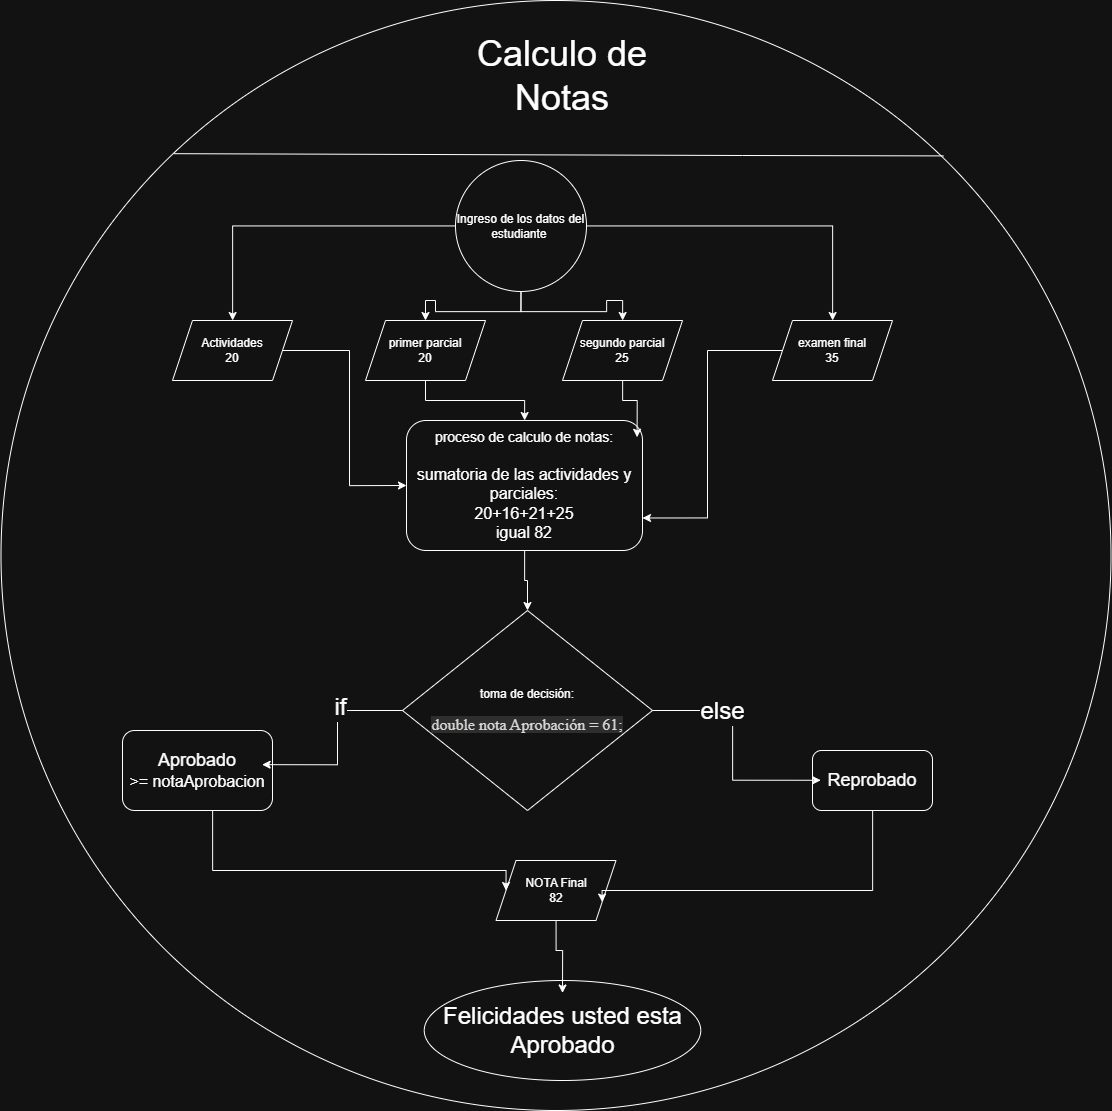

The diagram above was exported from draw.io. Its source (the exported page's mxGraphModel, read from the mxfile embedded in the PNG):
<mxGraphModel dx="4001" dy="1494" grid="1" gridSize="10" guides="1" tooltips="1" connect="1" arrows="1" fold="1" page="1" pageScale="1" pageWidth="827" pageHeight="1169" math="0" shadow="0">
  <root>
    <mxCell id="0" />
    <mxCell id="1" parent="0" />
    <mxCell id="Q9n9bnPs83FVRn8saniO-4" parent="1" style="ellipse;whiteSpace=wrap;html=1;aspect=fixed;" value="" vertex="1">
      <mxGeometry height="1110" width="1110" x="-71.5" as="geometry" />
    </mxCell>
    <mxCell id="Q9n9bnPs83FVRn8saniO-5" parent="1" style="text;html=1;whiteSpace=wrap;strokeColor=none;fillColor=none;align=center;verticalAlign=middle;rounded=0;" value="&lt;font style=&quot;font-size: 36px;&quot;&gt;Calculo de Notas&lt;/font&gt;" vertex="1">
      <mxGeometry height="30" width="180" x="400" y="60" as="geometry" />
    </mxCell>
    <mxCell id="Q9n9bnPs83FVRn8saniO-15" edge="1" parent="1" source="Q9n9bnPs83FVRn8saniO-9" style="edgeStyle=orthogonalEdgeStyle;rounded=0;orthogonalLoop=1;jettySize=auto;html=1;" target="Q9n9bnPs83FVRn8saniO-14">
      <mxGeometry relative="1" as="geometry" />
    </mxCell>
    <mxCell id="Q9n9bnPs83FVRn8saniO-16" edge="1" parent="1" source="Q9n9bnPs83FVRn8saniO-9" style="edgeStyle=orthogonalEdgeStyle;rounded=0;orthogonalLoop=1;jettySize=auto;html=1;" target="Q9n9bnPs83FVRn8saniO-13">
      <mxGeometry relative="1" as="geometry" />
    </mxCell>
    <mxCell id="Q9n9bnPs83FVRn8saniO-17" edge="1" parent="1" source="Q9n9bnPs83FVRn8saniO-9" style="edgeStyle=orthogonalEdgeStyle;rounded=0;orthogonalLoop=1;jettySize=auto;html=1;" target="Q9n9bnPs83FVRn8saniO-12">
      <mxGeometry relative="1" as="geometry" />
    </mxCell>
    <mxCell id="Q9n9bnPs83FVRn8saniO-18" edge="1" parent="1" source="Q9n9bnPs83FVRn8saniO-9" style="edgeStyle=orthogonalEdgeStyle;rounded=0;orthogonalLoop=1;jettySize=auto;html=1;" target="Q9n9bnPs83FVRn8saniO-11">
      <mxGeometry relative="1" as="geometry" />
    </mxCell>
    <mxCell id="Q9n9bnPs83FVRn8saniO-9" parent="1" style="ellipse;whiteSpace=wrap;html=1;aspect=fixed;" value="Ingreso de los datos del estudiante&amp;nbsp;" vertex="1">
      <mxGeometry height="131" width="131" x="383" y="160" as="geometry" />
    </mxCell>
    <mxCell id="Q9n9bnPs83FVRn8saniO-20" edge="1" parent="1" source="Q9n9bnPs83FVRn8saniO-11" style="edgeStyle=orthogonalEdgeStyle;rounded=0;orthogonalLoop=1;jettySize=auto;html=1;entryX=0;entryY=0.5;entryDx=0;entryDy=0;" target="Q9n9bnPs83FVRn8saniO-19">
      <mxGeometry relative="1" as="geometry" />
    </mxCell>
    <mxCell id="Q9n9bnPs83FVRn8saniO-11" parent="1" style="shape=parallelogram;perimeter=parallelogramPerimeter;whiteSpace=wrap;html=1;fixedSize=1;" value="Actividades&lt;div&gt;20&lt;/div&gt;" vertex="1">
      <mxGeometry height="60" width="120" x="100" y="320" as="geometry" />
    </mxCell>
    <mxCell id="Q9n9bnPs83FVRn8saniO-21" edge="1" parent="1" source="Q9n9bnPs83FVRn8saniO-12" style="edgeStyle=orthogonalEdgeStyle;rounded=0;orthogonalLoop=1;jettySize=auto;html=1;" target="Q9n9bnPs83FVRn8saniO-19">
      <mxGeometry relative="1" as="geometry" />
    </mxCell>
    <mxCell id="Q9n9bnPs83FVRn8saniO-12" parent="1" style="shape=parallelogram;perimeter=parallelogramPerimeter;whiteSpace=wrap;html=1;fixedSize=1;" value="primer parcial&lt;div&gt;20&lt;/div&gt;" vertex="1">
      <mxGeometry height="60" width="120" x="293" y="320" as="geometry" />
    </mxCell>
    <mxCell id="Q9n9bnPs83FVRn8saniO-13" parent="1" style="shape=parallelogram;perimeter=parallelogramPerimeter;whiteSpace=wrap;html=1;fixedSize=1;" value="segundo parcial&lt;div&gt;25&lt;/div&gt;" vertex="1">
      <mxGeometry height="60" width="120" x="490" y="320" as="geometry" />
    </mxCell>
    <mxCell id="Q9n9bnPs83FVRn8saniO-23" edge="1" parent="1" source="Q9n9bnPs83FVRn8saniO-14" style="edgeStyle=orthogonalEdgeStyle;rounded=0;orthogonalLoop=1;jettySize=auto;html=1;entryX=1;entryY=0.75;entryDx=0;entryDy=0;" target="Q9n9bnPs83FVRn8saniO-19">
      <mxGeometry relative="1" as="geometry" />
    </mxCell>
    <mxCell id="Q9n9bnPs83FVRn8saniO-14" parent="1" style="shape=parallelogram;perimeter=parallelogramPerimeter;whiteSpace=wrap;html=1;fixedSize=1;" value="examen final&lt;div&gt;35&lt;/div&gt;" vertex="1">
      <mxGeometry height="60" width="120" x="700" y="320" as="geometry" />
    </mxCell>
    <mxCell id="Q9n9bnPs83FVRn8saniO-30" edge="1" parent="1" source="Q9n9bnPs83FVRn8saniO-19" style="edgeStyle=orthogonalEdgeStyle;rounded=0;orthogonalLoop=1;jettySize=auto;html=1;entryX=0.5;entryY=0;entryDx=0;entryDy=0;" target="Q9n9bnPs83FVRn8saniO-25">
      <mxGeometry relative="1" as="geometry" />
    </mxCell>
    <mxCell id="Q9n9bnPs83FVRn8saniO-19" parent="1" style="rounded=1;whiteSpace=wrap;html=1;" value="&lt;font style=&quot;font-size: 14px;&quot;&gt;proceso de calculo de notas:&lt;/font&gt;&lt;div&gt;&lt;span style=&quot;background-color: transparent; color: light-dark(rgb(0, 0, 0), rgb(255, 255, 255));&quot;&gt;&lt;font size=&quot;3&quot;&gt;&lt;br&gt;&lt;/font&gt;&lt;/span&gt;&lt;/div&gt;&lt;div&gt;&lt;span style=&quot;background-color: transparent; color: light-dark(rgb(0, 0, 0), rgb(255, 255, 255));&quot;&gt;&lt;font size=&quot;3&quot;&gt;sumatoria de las actividades y parciales:&lt;/font&gt;&lt;/span&gt;&lt;/div&gt;&lt;div&gt;&lt;span style=&quot;background-color: transparent; color: light-dark(rgb(0, 0, 0), rgb(255, 255, 255));&quot;&gt;&lt;font size=&quot;3&quot;&gt;20+16+21+25&lt;/font&gt;&lt;/span&gt;&lt;/div&gt;&lt;div&gt;&lt;span style=&quot;background-color: transparent; color: light-dark(rgb(0, 0, 0), rgb(255, 255, 255));&quot;&gt;&lt;font size=&quot;3&quot;&gt;igual 82&lt;/font&gt;&lt;/span&gt;&lt;/div&gt;" vertex="1">
      <mxGeometry height="130" width="236" x="334" y="420" as="geometry" />
    </mxCell>
    <mxCell id="Q9n9bnPs83FVRn8saniO-24" edge="1" parent="1" source="Q9n9bnPs83FVRn8saniO-13" style="edgeStyle=orthogonalEdgeStyle;rounded=0;orthogonalLoop=1;jettySize=auto;html=1;entryX=0.977;entryY=0.129;entryDx=0;entryDy=0;entryPerimeter=0;" target="Q9n9bnPs83FVRn8saniO-19">
      <mxGeometry relative="1" as="geometry" />
    </mxCell>
    <mxCell id="Q9n9bnPs83FVRn8saniO-25" parent="1" style="rhombus;whiteSpace=wrap;html=1;" value="toma de decisión:&lt;div&gt;&lt;br&gt;&lt;/div&gt;&lt;div style=&quot;text-align: start;&quot;&gt;&lt;font color=&quot;#1a1a19&quot; face=&quot;Space Mono&quot;&gt;&lt;span style=&quot;font-size: 16px; white-space: pre; background-color: rgb(222, 222, 222);&quot;&gt;double nota Aprobación = 61;&lt;/span&gt;&lt;/font&gt;&lt;/div&gt;" vertex="1">
      <mxGeometry height="200" width="250" x="330" y="610" as="geometry" />
    </mxCell>
    <mxCell id="Q9n9bnPs83FVRn8saniO-28" parent="1" style="shape=parallelogram;perimeter=parallelogramPerimeter;whiteSpace=wrap;html=1;fixedSize=1;" value="NOTA Final&lt;div&gt;82&lt;/div&gt;" vertex="1">
      <mxGeometry height="60" width="120" x="423.5" y="860" as="geometry" />
    </mxCell>
    <mxCell id="Q9n9bnPs83FVRn8saniO-44" edge="1" parent="1" source="Q9n9bnPs83FVRn8saniO-31" style="edgeStyle=orthogonalEdgeStyle;rounded=0;orthogonalLoop=1;jettySize=auto;html=1;entryX=0;entryY=0.5;entryDx=0;entryDy=0;" target="Q9n9bnPs83FVRn8saniO-28">
      <mxGeometry relative="1" as="geometry">
        <Array as="points">
          <mxPoint x="140" y="870" />
          <mxPoint x="434" y="870" />
        </Array>
      </mxGeometry>
    </mxCell>
    <mxCell id="Q9n9bnPs83FVRn8saniO-31" parent="1" style="rounded=1;whiteSpace=wrap;html=1;" value="&lt;div&gt;&lt;font style=&quot;font-size: 18px;&quot;&gt;Aprobado&lt;/font&gt;&lt;/div&gt;&lt;font size=&quot;3&quot;&gt;&amp;gt;= notaAprobacion&lt;/font&gt;" vertex="1">
      <mxGeometry height="80" width="150" x="50" y="730" as="geometry" />
    </mxCell>
    <mxCell id="Q9n9bnPs83FVRn8saniO-45" edge="1" parent="1" source="Q9n9bnPs83FVRn8saniO-32" style="edgeStyle=orthogonalEdgeStyle;rounded=0;orthogonalLoop=1;jettySize=auto;html=1;entryX=1;entryY=0.75;entryDx=0;entryDy=0;" target="Q9n9bnPs83FVRn8saniO-28">
      <mxGeometry relative="1" as="geometry">
        <Array as="points">
          <mxPoint x="800" y="890" />
          <mxPoint x="530" y="890" />
        </Array>
      </mxGeometry>
    </mxCell>
    <mxCell id="Q9n9bnPs83FVRn8saniO-32" parent="1" style="rounded=1;whiteSpace=wrap;html=1;" value="&lt;font style=&quot;font-size: 18px;&quot;&gt;Reprobado&lt;/font&gt;" vertex="1">
      <mxGeometry height="60" width="120" x="740" y="750" as="geometry" />
    </mxCell>
    <mxCell id="Q9n9bnPs83FVRn8saniO-33" parent="1" style="ellipse;whiteSpace=wrap;html=1;" value="&lt;font style=&quot;font-size: 24px;&quot;&gt;Felicidades usted esta Aprobado&lt;/font&gt;" vertex="1">
      <mxGeometry height="100" width="276.5" x="351.75" y="980" as="geometry" />
    </mxCell>
    <mxCell id="Q9n9bnPs83FVRn8saniO-34" edge="1" parent="1" source="Q9n9bnPs83FVRn8saniO-25" style="edgeStyle=orthogonalEdgeStyle;rounded=0;orthogonalLoop=1;jettySize=auto;html=1;entryX=0.931;entryY=0.427;entryDx=0;entryDy=0;entryPerimeter=0;" target="Q9n9bnPs83FVRn8saniO-31">
      <mxGeometry relative="1" as="geometry" />
    </mxCell>
    <mxCell id="Q9n9bnPs83FVRn8saniO-49" connectable="0" parent="Q9n9bnPs83FVRn8saniO-34" style="edgeLabel;html=1;align=center;verticalAlign=middle;resizable=0;points=[];" value="&lt;span style=&quot;font-size: 24px;&quot;&gt;if&lt;/span&gt;" vertex="1">
      <mxGeometry relative="1" x="-0.3509" y="-4" as="geometry">
        <mxPoint x="-1" as="offset" />
      </mxGeometry>
    </mxCell>
    <mxCell id="Q9n9bnPs83FVRn8saniO-37" edge="1" parent="1" source="Q9n9bnPs83FVRn8saniO-25" style="edgeStyle=orthogonalEdgeStyle;rounded=0;orthogonalLoop=1;jettySize=auto;html=1;entryX=0.069;entryY=0.496;entryDx=0;entryDy=0;entryPerimeter=0;" target="Q9n9bnPs83FVRn8saniO-32">
      <mxGeometry relative="1" as="geometry" />
    </mxCell>
    <mxCell id="Q9n9bnPs83FVRn8saniO-50" connectable="0" parent="Q9n9bnPs83FVRn8saniO-37" style="edgeLabel;html=1;align=center;verticalAlign=middle;resizable=0;points=[];" value="&lt;span style=&quot;font-size: 24px;&quot;&gt;else&lt;/span&gt;" vertex="1">
      <mxGeometry relative="1" x="-0.4168" as="geometry">
        <mxPoint as="offset" />
      </mxGeometry>
    </mxCell>
    <mxCell id="Q9n9bnPs83FVRn8saniO-43" edge="1" parent="1" source="Q9n9bnPs83FVRn8saniO-4" style="endArrow=none;html=1;rounded=0;exitX=0.156;exitY=0.138;exitDx=0;exitDy=0;exitPerimeter=0;entryX=0.849;entryY=0.14;entryDx=0;entryDy=0;entryPerimeter=0;" target="Q9n9bnPs83FVRn8saniO-4" value="">
      <mxGeometry height="50" relative="1" width="50" as="geometry">
        <Array as="points">
          <mxPoint x="670" y="155" />
        </Array>
        <mxPoint x="440" y="250" as="sourcePoint" />
        <mxPoint x="490" y="200" as="targetPoint" />
      </mxGeometry>
    </mxCell>
    <mxCell id="Q9n9bnPs83FVRn8saniO-46" edge="1" parent="1" source="Q9n9bnPs83FVRn8saniO-28" style="edgeStyle=orthogonalEdgeStyle;rounded=0;orthogonalLoop=1;jettySize=auto;html=1;entryX=0.5;entryY=0.125;entryDx=0;entryDy=0;entryPerimeter=0;" target="Q9n9bnPs83FVRn8saniO-33">
      <mxGeometry relative="1" as="geometry" />
    </mxCell>
  </root>
</mxGraphModel>